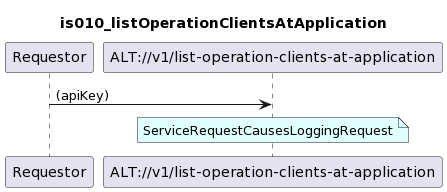

The diagram above was rendered by PlantUML. Its source (embedded in the PNG):
@startuml
skinparam responseMessageBelowArrow true

title
is010_listOperationClientsAtApplication
end title

participant "Requestor" as requestor
participant "ALT://v1/list-operation-clients-at-application" as alt

requestor -> alt : (apiKey)

note over alt #LightCyan
ServiceRequestCausesLoggingRequest
end note
@enduml